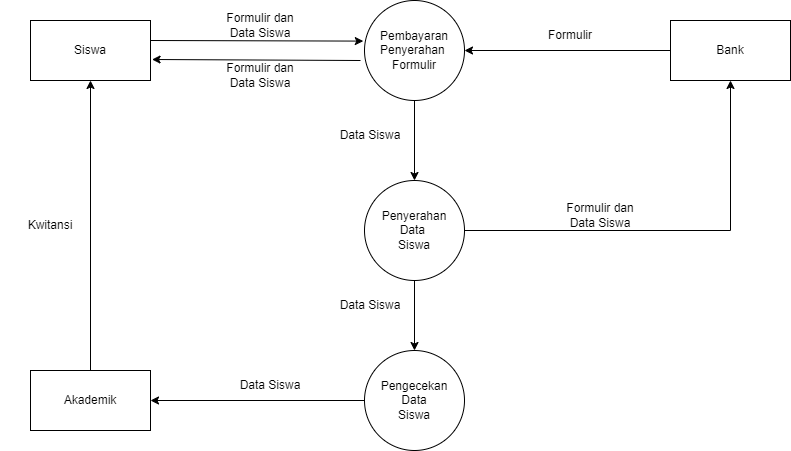

The diagram above was exported from draw.io. Its source (the exported page's mxGraphModel, read from the mxfile embedded in the PNG):
<mxGraphModel dx="1050" dy="603" grid="1" gridSize="10" guides="1" tooltips="1" connect="1" arrows="1" fold="1" page="1" pageScale="1" pageWidth="827" pageHeight="1169" math="0" shadow="0">
  <root>
    <mxCell id="0" />
    <mxCell id="1" parent="0" />
    <mxCell id="QThXrEXri_fJq58n5C7W-8" style="edgeStyle=orthogonalEdgeStyle;rounded=0;orthogonalLoop=1;jettySize=auto;html=1;entryX=0.5;entryY=0;entryDx=0;entryDy=0;" edge="1" parent="1" source="QThXrEXri_fJq58n5C7W-1" target="QThXrEXri_fJq58n5C7W-7">
      <mxGeometry relative="1" as="geometry" />
    </mxCell>
    <mxCell id="QThXrEXri_fJq58n5C7W-1" value="" style="ellipse;whiteSpace=wrap;html=1;aspect=fixed;" vertex="1" parent="1">
      <mxGeometry x="364" y="20" width="100" height="100" as="geometry" />
    </mxCell>
    <mxCell id="QThXrEXri_fJq58n5C7W-2" value="Pembayaran&lt;br&gt;Penyerahan&amp;nbsp;&lt;br&gt;Formulir" style="text;html=1;strokeColor=none;fillColor=none;align=center;verticalAlign=middle;whiteSpace=wrap;rounded=0;" vertex="1" parent="1">
      <mxGeometry x="384" y="55" width="60" height="30" as="geometry" />
    </mxCell>
    <mxCell id="QThXrEXri_fJq58n5C7W-3" value="" style="rounded=0;whiteSpace=wrap;html=1;" vertex="1" parent="1">
      <mxGeometry x="30" y="40" width="120" height="60" as="geometry" />
    </mxCell>
    <mxCell id="QThXrEXri_fJq58n5C7W-4" value="Siswa" style="text;html=1;strokeColor=none;fillColor=none;align=center;verticalAlign=middle;whiteSpace=wrap;rounded=0;" vertex="1" parent="1">
      <mxGeometry x="60" y="55" width="60" height="30" as="geometry" />
    </mxCell>
    <mxCell id="QThXrEXri_fJq58n5C7W-12" style="edgeStyle=orthogonalEdgeStyle;rounded=0;orthogonalLoop=1;jettySize=auto;html=1;entryX=1;entryY=0.5;entryDx=0;entryDy=0;" edge="1" parent="1" source="QThXrEXri_fJq58n5C7W-5" target="QThXrEXri_fJq58n5C7W-1">
      <mxGeometry relative="1" as="geometry" />
    </mxCell>
    <mxCell id="QThXrEXri_fJq58n5C7W-5" value="" style="rounded=0;whiteSpace=wrap;html=1;" vertex="1" parent="1">
      <mxGeometry x="670" y="40" width="120" height="60" as="geometry" />
    </mxCell>
    <mxCell id="QThXrEXri_fJq58n5C7W-6" value="Bank" style="text;html=1;strokeColor=none;fillColor=none;align=center;verticalAlign=middle;whiteSpace=wrap;rounded=0;" vertex="1" parent="1">
      <mxGeometry x="700" y="55" width="60" height="30" as="geometry" />
    </mxCell>
    <mxCell id="QThXrEXri_fJq58n5C7W-19" style="edgeStyle=orthogonalEdgeStyle;rounded=0;orthogonalLoop=1;jettySize=auto;html=1;entryX=0.5;entryY=1;entryDx=0;entryDy=0;" edge="1" parent="1" source="QThXrEXri_fJq58n5C7W-7" target="QThXrEXri_fJq58n5C7W-5">
      <mxGeometry relative="1" as="geometry" />
    </mxCell>
    <mxCell id="QThXrEXri_fJq58n5C7W-22" style="edgeStyle=orthogonalEdgeStyle;rounded=0;orthogonalLoop=1;jettySize=auto;html=1;entryX=0.5;entryY=0;entryDx=0;entryDy=0;" edge="1" parent="1" source="QThXrEXri_fJq58n5C7W-7" target="QThXrEXri_fJq58n5C7W-10">
      <mxGeometry relative="1" as="geometry" />
    </mxCell>
    <mxCell id="QThXrEXri_fJq58n5C7W-7" value="" style="ellipse;whiteSpace=wrap;html=1;aspect=fixed;" vertex="1" parent="1">
      <mxGeometry x="364" y="200" width="100" height="100" as="geometry" />
    </mxCell>
    <mxCell id="QThXrEXri_fJq58n5C7W-9" value="Penyerahan&lt;br&gt;Data&amp;nbsp;&lt;br&gt;Siswa" style="text;html=1;strokeColor=none;fillColor=none;align=center;verticalAlign=middle;whiteSpace=wrap;rounded=0;" vertex="1" parent="1">
      <mxGeometry x="384" y="235" width="60" height="30" as="geometry" />
    </mxCell>
    <mxCell id="QThXrEXri_fJq58n5C7W-25" style="edgeStyle=orthogonalEdgeStyle;rounded=0;orthogonalLoop=1;jettySize=auto;html=1;entryX=1;entryY=0.5;entryDx=0;entryDy=0;" edge="1" parent="1" source="QThXrEXri_fJq58n5C7W-10" target="QThXrEXri_fJq58n5C7W-24">
      <mxGeometry relative="1" as="geometry" />
    </mxCell>
    <mxCell id="QThXrEXri_fJq58n5C7W-10" value="" style="ellipse;whiteSpace=wrap;html=1;aspect=fixed;" vertex="1" parent="1">
      <mxGeometry x="364" y="370" width="100" height="100" as="geometry" />
    </mxCell>
    <mxCell id="QThXrEXri_fJq58n5C7W-11" value="Pengecekan&lt;br&gt;Data&lt;br&gt;Siswa" style="text;html=1;strokeColor=none;fillColor=none;align=center;verticalAlign=middle;whiteSpace=wrap;rounded=0;" vertex="1" parent="1">
      <mxGeometry x="384" y="405" width="60" height="30" as="geometry" />
    </mxCell>
    <mxCell id="QThXrEXri_fJq58n5C7W-13" value="Formulir" style="text;html=1;strokeColor=none;fillColor=none;align=center;verticalAlign=middle;whiteSpace=wrap;rounded=0;" vertex="1" parent="1">
      <mxGeometry x="540" y="40" width="60" height="30" as="geometry" />
    </mxCell>
    <mxCell id="QThXrEXri_fJq58n5C7W-14" value="" style="endArrow=classic;html=1;rounded=0;entryX=-0.012;entryY=0.406;entryDx=0;entryDy=0;entryPerimeter=0;" edge="1" parent="1" target="QThXrEXri_fJq58n5C7W-1">
      <mxGeometry width="50" height="50" relative="1" as="geometry">
        <mxPoint x="150" y="60" as="sourcePoint" />
        <mxPoint x="200" y="10" as="targetPoint" />
      </mxGeometry>
    </mxCell>
    <mxCell id="QThXrEXri_fJq58n5C7W-15" value="" style="endArrow=classic;html=1;rounded=0;entryX=1.013;entryY=0.65;entryDx=0;entryDy=0;entryPerimeter=0;" edge="1" parent="1" target="QThXrEXri_fJq58n5C7W-3">
      <mxGeometry width="50" height="50" relative="1" as="geometry">
        <mxPoint x="360" y="80" as="sourcePoint" />
        <mxPoint x="410" y="30" as="targetPoint" />
      </mxGeometry>
    </mxCell>
    <mxCell id="QThXrEXri_fJq58n5C7W-16" value="Formulir dan&lt;br&gt;Data Siswa" style="text;html=1;strokeColor=none;fillColor=none;align=center;verticalAlign=middle;whiteSpace=wrap;rounded=0;" vertex="1" parent="1">
      <mxGeometry x="210" y="30" width="100" height="30" as="geometry" />
    </mxCell>
    <mxCell id="QThXrEXri_fJq58n5C7W-17" value="Formulir dan&lt;br&gt;Data Siswa" style="text;html=1;strokeColor=none;fillColor=none;align=center;verticalAlign=middle;whiteSpace=wrap;rounded=0;" vertex="1" parent="1">
      <mxGeometry x="210" y="80" width="100" height="30" as="geometry" />
    </mxCell>
    <mxCell id="QThXrEXri_fJq58n5C7W-18" value="Data Siswa" style="text;html=1;strokeColor=none;fillColor=none;align=center;verticalAlign=middle;whiteSpace=wrap;rounded=0;" vertex="1" parent="1">
      <mxGeometry x="320" y="140" width="100" height="30" as="geometry" />
    </mxCell>
    <mxCell id="QThXrEXri_fJq58n5C7W-20" value="Formulir dan&lt;br&gt;Data Siswa" style="text;html=1;strokeColor=none;fillColor=none;align=center;verticalAlign=middle;whiteSpace=wrap;rounded=0;" vertex="1" parent="1">
      <mxGeometry x="550" y="220" width="100" height="30" as="geometry" />
    </mxCell>
    <mxCell id="QThXrEXri_fJq58n5C7W-23" value="Data Siswa" style="text;html=1;strokeColor=none;fillColor=none;align=center;verticalAlign=middle;whiteSpace=wrap;rounded=0;" vertex="1" parent="1">
      <mxGeometry x="320" y="310" width="100" height="30" as="geometry" />
    </mxCell>
    <mxCell id="QThXrEXri_fJq58n5C7W-28" style="edgeStyle=orthogonalEdgeStyle;rounded=0;orthogonalLoop=1;jettySize=auto;html=1;entryX=0.5;entryY=1;entryDx=0;entryDy=0;" edge="1" parent="1" source="QThXrEXri_fJq58n5C7W-24" target="QThXrEXri_fJq58n5C7W-3">
      <mxGeometry relative="1" as="geometry" />
    </mxCell>
    <mxCell id="QThXrEXri_fJq58n5C7W-24" value="" style="rounded=0;whiteSpace=wrap;html=1;" vertex="1" parent="1">
      <mxGeometry x="30" y="390" width="120" height="60" as="geometry" />
    </mxCell>
    <mxCell id="QThXrEXri_fJq58n5C7W-26" value="Akademik" style="text;html=1;strokeColor=none;fillColor=none;align=center;verticalAlign=middle;whiteSpace=wrap;rounded=0;" vertex="1" parent="1">
      <mxGeometry x="60" y="405" width="60" height="30" as="geometry" />
    </mxCell>
    <mxCell id="QThXrEXri_fJq58n5C7W-29" value="Kwitansi" style="text;html=1;strokeColor=none;fillColor=none;align=center;verticalAlign=middle;whiteSpace=wrap;rounded=0;" vertex="1" parent="1">
      <mxGeometry y="230" width="100" height="30" as="geometry" />
    </mxCell>
    <mxCell id="QThXrEXri_fJq58n5C7W-30" value="Data Siswa" style="text;html=1;strokeColor=none;fillColor=none;align=center;verticalAlign=middle;whiteSpace=wrap;rounded=0;" vertex="1" parent="1">
      <mxGeometry x="220" y="390" width="100" height="30" as="geometry" />
    </mxCell>
  </root>
</mxGraphModel>